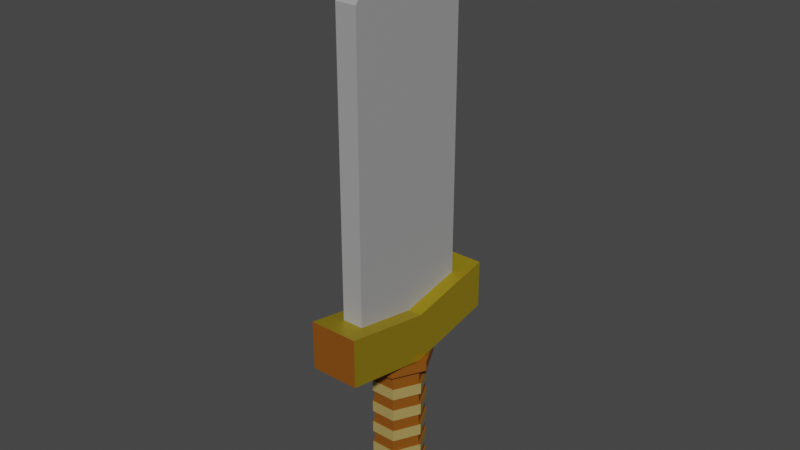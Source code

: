 # Source: sword.blend  (saved by Blender 3.6.13; exported with 4.5.12 LTS)
import bpy
from mathutils import Matrix  # noqa: F401  (used for matrix-valued properties, if any)

bpy.ops.wm.read_factory_settings(use_empty=True)
scene = bpy.context.scene
scene.name = 'Scene'

# ---- collections
col_collection = bpy.data.collections.new('Collection'); scene.collection.children.link(col_collection)

# ---- materials (node trees are filled in below, after node groups)
mat_material_001 = bpy.data.materials.new('Material.001')
mat_material_001.use_transparent_shadow = False
mat_material_002 = bpy.data.materials.new('Material.002')
mat_material_002.use_transparent_shadow = False
mat_material_003 = bpy.data.materials.new('Material.003')
mat_material_003.use_transparent_shadow = False
mat_material_005 = bpy.data.materials.new('Material.005')
mat_material_005.use_transparent_shadow = False

# ---- material node trees
mat_material_001.use_nodes = True; mat_material_001.node_tree.nodes.clear()
_N = mat_material_001.node_tree.nodes; _L = mat_material_001.node_tree.links
n0 = _N.new('ShaderNodeBsdfPrincipled'); n0.name = 'Principled BSDF'; n0.location = (10, 300)
n0.distribution = 'GGX'
n0.subsurface_method = 'RANDOM_WALK_SKIN'
n0.inputs[0].default_value = (0.2423, 0.07371, 0.003736, 1.0)
n0.inputs[3].default_value = 1.45
n0.inputs[27].default_value = (0.0, 0.0, 0.0, 1.0)
n0.inputs[28].default_value = 1.0
n1 = _N.new('ShaderNodeOutputMaterial'); n1.name = 'Material Output'; n1.location = (300, 300)
_L.new(n0.outputs[0], n1.inputs[0])
n1.is_active_output = True
mat_material_002.use_nodes = True; mat_material_002.node_tree.nodes.clear()
_N = mat_material_002.node_tree.nodes; _L = mat_material_002.node_tree.links
n0 = _N.new('ShaderNodeBsdfPrincipled'); n0.name = 'Principled BSDF'; n0.location = (10, 300)
n0.distribution = 'GGX'
n0.subsurface_method = 'RANDOM_WALK_SKIN'
n0.inputs[0].default_value = (0.5288, 0.3833, 0.01529, 1.0)
n0.inputs[1].default_value = 0.6376
n0.inputs[3].default_value = 1.45
n0.inputs[27].default_value = (0.0, 0.0, 0.0, 1.0)
n0.inputs[28].default_value = 1.0
n1 = _N.new('ShaderNodeOutputMaterial'); n1.name = 'Material Output'; n1.location = (300, 300)
_L.new(n0.outputs[0], n1.inputs[0])
n1.is_active_output = True
mat_material_003.use_nodes = True; mat_material_003.node_tree.nodes.clear()
_N = mat_material_003.node_tree.nodes; _L = mat_material_003.node_tree.links
n0 = _N.new('ShaderNodeBsdfPrincipled'); n0.name = 'Principled BSDF'; n0.location = (10, 300)
n0.distribution = 'GGX'
n0.subsurface_method = 'RANDOM_WALK_SKIN'
n0.inputs[0].default_value = (0.3493, 0.3493, 0.3493, 1.0)
n0.inputs[3].default_value = 1.45
n0.inputs[27].default_value = (0.0, 0.0, 0.0, 1.0)
n0.inputs[28].default_value = 1.0
n1 = _N.new('ShaderNodeOutputMaterial'); n1.name = 'Material Output'; n1.location = (300, 300)
_L.new(n0.outputs[0], n1.inputs[0])
n1.is_active_output = True
mat_material_005.use_nodes = True; mat_material_005.node_tree.nodes.clear()
_N = mat_material_005.node_tree.nodes; _L = mat_material_005.node_tree.links
n0 = _N.new('ShaderNodeBsdfPrincipled'); n0.name = 'Principled BSDF'; n0.location = (10, 300)
n0.distribution = 'GGX'
n0.subsurface_method = 'RANDOM_WALK_SKIN'
n0.inputs[0].default_value = (0.3902, 0.2856, 0.08865, 1.0)
n0.inputs[3].default_value = 1.45
n0.inputs[27].default_value = (0.0, 0.0, 0.0, 1.0)
n0.inputs[28].default_value = 1.0
n1 = _N.new('ShaderNodeOutputMaterial'); n1.name = 'Material Output'; n1.location = (300, 300)
_L.new(n0.outputs[0], n1.inputs[0])
n1.is_active_output = True

# ---- world
world_world = bpy.data.worlds.new('World'); scene.world = world_world
world_world.use_nodes = True; world_world.node_tree.nodes.clear()
_N = world_world.node_tree.nodes; _L = world_world.node_tree.links
n0 = _N.new('ShaderNodeOutputWorld'); n0.name = 'World Output'; n0.location = (300, 300)
n1 = _N.new('ShaderNodeBackground'); n1.name = 'Background'; n1.location = (10, 300)
n1.inputs[0].default_value = (0.05088, 0.05088, 0.05088, 1.0)
_L.new(n1.outputs[0], n0.inputs[0])
n0.is_active_output = True
world_world.color = (0.05088, 0.05088, 0.05088)
world_world.use_sun_shadow = False
world_world.sun_shadow_jitter_overblur = 0.0

# ---- meshes
me_cube_001 = bpy.data.meshes.new('Cube.001')
me_cube_001.from_pydata([(-0.4783, -0.2312, -1.0), (-0.4321, -0.6207, 1.511), (-0.4783, 0.2312, -1.012), (-0.4321, 0.6207, 1.511), (0.4783, -0.2312, -1.0), (0.4321, -0.6207, 1.511), (0.4783, 0.2312, -1.012), (0.4321, 0.6207, 1.511), (-0.9567, 4.176e-17, -1.0), (-0.4321, 0.0, 1.0), (0.9567, 9.071e-18, -1.0), (0.4321, 0.0, 1.0), (-1.0, 0.0, -1.0), (-1.0, -0.8622, -0.2908), (1.0, 0.8622, -0.2908), (-1.0, 0.8622, -0.2908), (1.0, 0.0, -1.0), (1.0, -0.8622, -0.2908), (0.9567, 9.071e-18, -6.479), (-0.9567, 4.176e-17, -6.479), (-0.4783, -0.2312, -6.479), (0.4783, 0.2312, -6.479), (-0.4783, 0.2312, -6.479), (0.4783, -0.2312, -6.479), (-1.0, 0.0, 1.0), (-1.0, 0.8622, 1.709), (1.0, 0.8622, 1.709), (1.0, 0.0, 1.0), (1.0, -0.8622, 1.709), (-1.0, -0.8622, 1.709), (-0.4321, 0.0, 13.35), (0.4321, 0.0, 13.35), (-0.4321, 0.6207, 13.35), (0.4321, 0.6207, 13.35), (0.4321, -0.6207, 13.35), (-0.4321, -0.6207, 13.35), (-0.4321, 9.221e-09, 16.38), (0.4321, 9.221e-09, 16.38), (-0.4321, 0.0, 16.38), (0.4321, 0.0, 16.38), (0.4321, 0.0, 16.38), (-0.4321, 0.0, 16.38), (-0.4899, 0.2816, -6.614), (-0.4526, 0.1187, -6.501), (-0.447, 0.1072, -7.413), (-0.4877, 0.2718, -7.303), (-0.6705, 0.0, -6.501), (-1.009, 0.0, -6.614), (-0.4899, -0.2816, -6.614), (-0.4526, -0.1187, -6.501), (0.4526, 0.1187, -6.501), (0.4899, 0.2816, -6.614), (0.6705, 0.0, -6.501), (1.009, 0.0, -6.614), (0.4899, -0.2816, -6.614), (0.4526, -0.1187, -6.501), (1.002, 0.0, -7.299), (0.6508, 0.0, -7.412), (-1.002, 0.0, -7.299), (-0.6508, 0.0, -7.412), (-0.447, -0.1072, -7.413), (-0.4877, -0.2718, -7.303), (0.4877, 0.2718, -7.303), (0.447, 0.1072, -7.413), (0.447, -0.1072, -7.413), (0.4877, -0.2718, -7.303), (0.4783, -0.2312, -1.565), (0.9567, 9.071e-18, -1.565), (-0.4783, -0.2312, -1.565), (0.4783, 0.2312, -1.576), (-0.4783, 0.2312, -1.576), (-0.9567, 4.176e-17, -1.565), (-1.31, -0.0004858, -0.9556), (-0.6446, -0.299, -0.9556), (0.6446, 0.299, -0.9693), (-0.6446, 0.299, -0.9693), (1.31, -0.0004858, -0.9556), (0.6446, -0.299, -0.9556), (1.31, 8.775e-05, -1.363), (0.6829, -0.000335, -1.532), (-0.6446, 0.299, -1.376), (-0.3168, 0.1652, -1.532), (-1.31, 8.775e-05, -1.363), (-0.6829, -0.000335, -1.532), (0.6446, -0.299, -1.363), (0.3184, -0.1659, -1.523), (-0.3184, -0.1659, -1.523), (-0.6446, -0.299, -1.363), (0.3168, 0.1652, -1.532), (0.6446, 0.299, -1.376), (0.4783, -0.2312, -2.057), (0.4783, -0.2312, -2.548), (0.4783, -0.2312, -3.039), (0.4783, -0.2312, -3.531), (0.4783, -0.2312, -4.022), (0.4783, -0.2312, -4.514), (0.4783, -0.2312, -5.005), (0.4783, -0.2312, -5.497), (0.4783, -0.2312, -5.988), (-0.4783, -0.2312, -2.057), (-0.4783, -0.2312, -2.548), (-0.4783, -0.2312, -3.039), (-0.4783, -0.2312, -3.531), (-0.4783, -0.2312, -4.022), (-0.4783, -0.2312, -4.514), (-0.4783, -0.2312, -5.005), (-0.4783, -0.2312, -5.497), (-0.4783, -0.2312, -5.988), (0.4783, 0.2312, -2.066), (0.4783, 0.2312, -2.556), (0.4783, 0.2312, -3.047), (0.4783, 0.2312, -3.537), (0.4783, 0.2312, -4.028), (0.4783, 0.2312, -4.518), (0.4783, 0.2312, -5.008), (0.4783, 0.2312, -5.499), (0.4783, 0.2312, -5.989), (0.9567, 9.071e-18, -5.988), (0.9567, 9.071e-18, -5.497), (0.9567, 9.071e-18, -5.005), (0.9567, 9.071e-18, -4.514), (0.9567, 9.071e-18, -4.022), (0.9567, 9.071e-18, -3.531), (0.9567, 9.071e-18, -3.039), (0.9567, 9.071e-18, -2.548), (0.9567, 9.071e-18, -2.057), (-0.4783, 0.2312, -5.989), (-0.4783, 0.2312, -5.499), (-0.4783, 0.2312, -5.008), (-0.4783, 0.2312, -4.518), (-0.4783, 0.2312, -4.028), (-0.4783, 0.2312, -3.537), (-0.4783, 0.2312, -3.047), (-0.4783, 0.2312, -2.556), (-0.4783, 0.2312, -2.066), (-0.9567, 4.176e-17, -5.988), (-0.9567, 4.176e-17, -5.497), (-0.9567, 4.176e-17, -5.005), (-0.9567, 4.176e-17, -4.514), (-0.9567, 4.176e-17, -4.022), (-0.9567, 4.176e-17, -3.531), (-0.9567, 4.176e-17, -3.039), (-0.9567, 4.176e-17, -2.548), (-0.9567, 4.176e-17, -2.057), (0.5218, -0.2415, -5.988), (0.5218, -0.2415, -6.479), (-1.061, -4.489e-07, -6.479), (-0.5218, -0.2415, -6.479), (0.5218, 0.2415, -6.479), (-0.5218, 0.2415, -6.479), (1.061, -4.465e-07, -6.479), (-0.5218, -0.2415, -5.988), (0.5218, 0.2415, -5.989), (0.5218, -0.2415, -2.057), (0.5218, -0.2415, -2.548), (0.5218, -0.2415, -3.039), (0.5218, -0.2415, -3.531), (0.5218, -0.2415, -4.022), (0.5218, -0.2415, -4.514), (0.5218, -0.2415, -5.005), (0.5218, -0.2415, -5.497), (-0.5218, -0.2415, -2.057), (-0.5218, -0.2415, -2.548), (-0.5218, -0.2415, -3.039), (-0.5218, -0.2415, -3.531), (-0.5218, -0.2415, -4.022), (-0.5218, -0.2415, -4.514), (-0.5218, -0.2415, -5.005), (-0.5218, -0.2415, -5.497), (0.5218, 0.2414, -2.066), (0.5218, 0.2415, -2.556), (0.5218, 0.2414, -3.047), (0.5218, 0.2415, -3.537), (0.5218, 0.2415, -4.028), (0.5218, 0.2415, -4.518), (0.5218, 0.2415, -5.008), (0.5218, 0.2415, -5.499), (1.061, -3.556e-05, -5.988), (1.061, 6.965e-05, -5.497), (1.061, -0.0001059, -5.005), (1.061, 0.0001396, -4.514), (1.061, -0.0001765, -4.022), (1.061, 0.0002093, -3.531), (1.061, -0.0002472, -3.039), (1.061, 0.0002789, -2.548), (1.061, -0.0003181, -2.057), (-0.5218, 0.2415, -5.989), (-0.5218, 0.2415, -5.499), (-0.5218, 0.2415, -5.008), (-0.5218, 0.2415, -4.518), (-0.5218, 0.2415, -4.028), (-0.5218, 0.2415, -3.537), (-0.5218, 0.2414, -3.047), (-0.5218, 0.2415, -2.556), (-0.5218, 0.2414, -2.066), (-1.061, -3.558e-05, -5.988), (-1.061, 6.967e-05, -5.497), (-1.061, -0.000106, -5.005), (-1.061, 0.0001396, -4.514), (-1.061, -0.0001765, -4.022), (-1.061, 0.0002094, -3.531), (-1.061, -0.0002472, -3.039), (-1.061, 0.0002789, -2.548), (-1.061, -0.0003181, -2.057)], [], [(12, 24, 25, 15), (15, 25, 26, 14), (16, 27, 28, 17), (17, 28, 29, 13), (112, 121, 181, 173), (5, 11, 31, 34), (9, 1, 35, 30), (93, 122, 182, 156), (14, 26, 27, 16), (13, 29, 24, 12), (8, 0, 13, 12), (6, 2, 15, 14), (10, 6, 14, 16), (0, 4, 17, 13), (2, 8, 12, 15), (4, 10, 16, 17), (21, 22, 149, 148), (122, 111, 172, 182), (123, 92, 155, 183), (19, 20, 147, 146), (9, 3, 25, 24), (3, 7, 26, 25), (11, 5, 28, 27), (5, 1, 29, 28), (1, 9, 24, 29), (7, 11, 27, 26), (32, 30, 36, 38), (34, 31, 37, 40), (3, 9, 30, 32), (11, 7, 33, 31), (1, 5, 34, 35), (7, 3, 32, 33), (37, 36, 41, 40), (39, 38, 36, 37), (31, 33, 39, 37), (35, 34, 40, 41), (33, 32, 38, 39), (30, 35, 41, 36), (47, 42, 45, 58), (54, 48, 61, 65), (53, 54, 65, 56), (48, 47, 58, 61), (51, 53, 56, 62), (22, 21, 50, 43), (18, 23, 55, 52), (42, 51, 62, 45), (20, 19, 46, 49), (23, 20, 49, 55), (59, 57, 64, 60), (21, 18, 52, 50), (44, 63, 57, 59), (47, 48, 49, 46), (51, 42, 43, 50), (53, 51, 50, 52), (48, 54, 55, 49), (42, 47, 46, 43), (54, 53, 52, 55), (59, 60, 61, 58), (63, 44, 45, 62), (57, 63, 62, 56), (60, 64, 65, 61), (44, 59, 58, 45), (64, 57, 56, 65), (19, 22, 43, 46), (77, 73, 87, 84), (4, 0, 73, 77), (76, 77, 84, 78), (67, 69, 88, 79), (6, 10, 76, 74), (73, 72, 82, 87), (68, 66, 85, 86), (75, 74, 89, 80), (69, 70, 81, 88), (72, 75, 80, 82), (74, 76, 78, 89), (0, 8, 72, 73), (71, 68, 86, 83), (8, 2, 75, 72), (2, 6, 74, 75), (70, 71, 83, 81), (10, 4, 77, 76), (83, 86, 87, 82), (79, 88, 89, 78), (81, 83, 82, 80), (88, 81, 80, 89), (85, 79, 78, 84), (86, 85, 84, 87), (66, 67, 79, 85), (68, 71, 143, 99), (110, 123, 183, 171), (100, 142, 141, 101), (91, 124, 184, 154), (102, 140, 139, 103), (124, 109, 170, 184), (104, 138, 137, 105), (125, 90, 153, 185), (106, 136, 135, 107), (69, 67, 125, 108), (108, 125, 185, 169), (109, 124, 123, 110), (126, 116, 152, 186), (111, 122, 121, 112), (107, 135, 195, 151), (113, 120, 119, 114), (115, 127, 187, 176), (115, 118, 117, 116), (71, 70, 134, 143), (136, 106, 168, 196), (142, 133, 132, 141), (128, 114, 175, 188), (140, 131, 130, 139), (105, 137, 197, 167), (138, 129, 128, 137), (113, 129, 189, 174), (136, 127, 126, 135), (70, 69, 108, 134), (138, 104, 166, 198), (133, 109, 110, 132), (130, 112, 173, 190), (131, 111, 112, 130), (103, 139, 199, 165), (129, 113, 114, 128), (111, 131, 191, 172), (127, 115, 116, 126), (67, 66, 90, 125), (140, 102, 164, 200), (124, 91, 92, 123), (132, 110, 171, 192), (122, 93, 94, 121), (101, 141, 201, 163), (120, 95, 96, 119), (109, 133, 193, 170), (118, 97, 98, 117), (66, 68, 99, 90), (142, 100, 162, 202), (91, 100, 101, 92), (134, 108, 169, 194), (93, 102, 103, 94), (98, 107, 151, 144), (95, 104, 105, 96), (99, 143, 203, 161), (97, 106, 107, 98), (144, 151, 147, 145), (177, 144, 145, 150), (186, 152, 148, 149), (195, 186, 149, 146), (152, 177, 150, 148), (151, 195, 146, 147), (161, 203, 202, 162), (163, 201, 200, 164), (165, 199, 198, 166), (167, 197, 196, 168), (169, 185, 184, 170), (171, 183, 182, 172), (173, 181, 180, 174), (175, 179, 178, 176), (203, 194, 193, 202), (201, 192, 191, 200), (199, 190, 189, 198), (197, 188, 187, 196), (194, 169, 170, 193), (192, 171, 172, 191), (190, 173, 174, 189), (188, 175, 176, 187), (185, 153, 154, 184), (183, 155, 156, 182), (181, 157, 158, 180), (179, 159, 160, 178), (153, 161, 162, 154), (155, 163, 164, 156), (157, 165, 166, 158), (159, 167, 168, 160), (18, 21, 148, 150), (121, 94, 157, 181), (120, 113, 174, 180), (20, 23, 145, 147), (95, 120, 180, 158), (114, 119, 179, 175), (22, 19, 146, 149), (119, 96, 159, 179), (118, 115, 176, 178), (23, 18, 150, 145), (97, 118, 178, 160), (116, 117, 177, 152), (117, 98, 144, 177), (143, 134, 194, 203), (90, 99, 161, 153), (133, 142, 202, 193), (100, 91, 154, 162), (141, 132, 192, 201), (92, 101, 163, 155), (131, 140, 200, 191), (102, 93, 156, 164), (139, 130, 190, 199), (94, 103, 165, 157), (129, 138, 198, 189), (104, 95, 158, 166), (137, 128, 188, 197), (96, 105, 167, 159), (127, 136, 196, 187), (106, 97, 160, 168), (135, 126, 186, 195)])
me_cube_001.polygons.foreach_set('material_index', [1, 1, 1, 0, 0, 2, 2, 0, 1, 1, 1, 1, 1, 1, 1, 1, 0, 0, 0, 0, 1, 1, 1, 1, 1, 1, 2, 2, 2, 2, 2, 2, 0, 0, 2, 2, 2, 2, 1, 1, 1, 1, 1, 0, 0, 1, 0, 0, 1, 0, 1, 1, 1, 1, 1, 1, 1, 1, 1, 1, 1, 1, 1, 0, 0, 0, 0, 0, 0, 0, 0, 0, 0, 0, 0, 0, 0, 0, 0, 0, 0, 0, 0, 0, 0, 0, 0, 0, 0, 0, 0, 0, 0, 0, 0, 0, 0, 0, 0, 0, 0, 0, 0, 0, 0, 0, 0, 0, 0, 0, 0, 0, 0, 0, 0, 0, 0, 0, 0, 0, 0, 0, 0, 0, 0, 0, 0, 0, 0, 0, 0, 0, 0, 0, 0, 0, 0, 0, 0, 0, 0, 0, 3, 3, 3, 3, 3, 3, 3, 3, 3, 3, 3, 3, 3, 3, 3, 3, 3, 3, 3, 3, 3, 3, 3, 3, 3, 3, 3, 3, 3, 3, 0, 0, 0, 0, 0, 0, 0, 0, 0, 0, 0, 0, 0, 0, 0, 0, 0, 0, 0, 0, 0, 0, 0, 0, 0, 0, 0, 0, 0, 0])
_uv = me_cube_001.uv_layers.new(name='UVMap')
_uv.uv.foreach_set('vector', [0.375, 0.125, 0.625, 0.125, 0.625, 0.25, 0.375, 0.25, 0.375, 0.25, 0.625, 0.25, 0.625, 0.5, 0.375, 0.5, 0.375, 0.625, 0.625, 0.625, 0.625, 0.75, 0.375, 0.75, 0.375, 0.75, 0.625, 0.75, 0.625, 1.0, 0.375, 1.0, 0.3184, 0.5656, 0.3184, 0.625, 0.3184, 0.625, 0.3184, 0.5656, 0.6641, 0.715, 0.6641, 0.625, 0.6641, 0.625, 0.6641, 0.715, 0.8359, 0.625, 0.8359, 0.715, 0.8359, 0.715, 0.8359, 0.625, 0.3184, 0.6844, 0.3184, 0.625, 0.3184, 0.625, 0.3184, 0.6844, 0.375, 0.5, 0.625, 0.5, 0.625, 0.625, 0.375, 0.625, 0.375, 0.0, 0.625, 0.0, 0.625, 0.125, 0.375, 0.125, 0.1816, 0.625, 0.1816, 0.6844, 0.125, 0.75, 0.125, 0.625, 0.3184, 0.5656, 0.1816, 0.5656, 0.125, 0.5, 0.375, 0.5, 0.3184, 0.625, 0.3184, 0.5656, 0.375, 0.5, 0.375, 0.625, 0.1816, 0.6844, 0.3184, 0.6844, 0.375, 0.75, 0.125, 0.75, 0.1816, 0.5656, 0.1816, 0.625, 0.125, 0.625, 0.125, 0.5, 0.3184, 0.6844, 0.3184, 0.625, 0.375, 0.625, 0.375, 0.75, 0.3184, 0.5656, 0.1816, 0.5656, 0.1816, 0.5656, 0.3184, 0.5656, 0.3184, 0.625, 0.3184, 0.5656, 0.3184, 0.5656, 0.3184, 0.625, 0.3184, 0.625, 0.3184, 0.6844, 0.3184, 0.6844, 0.3184, 0.625, 0.1816, 0.625, 0.1816, 0.6844, 0.1816, 0.6844, 0.1816, 0.625, 0.8359, 0.625, 0.8359, 0.535, 0.875, 0.5, 0.875, 0.625, 0.8359, 0.535, 0.6641, 0.535, 0.625, 0.5, 0.875, 0.5, 0.6641, 0.625, 0.6641, 0.715, 0.625, 0.75, 0.625, 0.625, 0.6641, 0.715, 0.8359, 0.715, 0.875, 0.75, 0.625, 0.75, 0.8359, 0.715, 0.8359, 0.625, 0.875, 0.625, 0.875, 0.75, 0.6641, 0.535, 0.6641, 0.625, 0.625, 0.625, 0.625, 0.5, 0.8359, 0.535, 0.8359, 0.625, 0.8359, 0.625, 0.8359, 0.535, 0.6641, 0.715, 0.6641, 0.625, 0.6641, 0.625, 0.6641, 0.715, 0.8359, 0.535, 0.8359, 0.625, 0.8359, 0.625, 0.8359, 0.535, 0.6641, 0.625, 0.6641, 0.535, 0.6641, 0.535, 0.6641, 0.625, 0.8359, 0.715, 0.6641, 0.715, 0.6641, 0.715, 0.8359, 0.715, 0.6641, 0.535, 0.8359, 0.535, 0.8359, 0.535, 0.6641, 0.535, 0.6641, 0.625, 0.8359, 0.625, 0.8359, 0.715, 0.6641, 0.715, 0.6641, 0.535, 0.8359, 0.535, 0.8359, 0.625, 0.6641, 0.625, 0.6641, 0.625, 0.6641, 0.535, 0.6641, 0.535, 0.6641, 0.625, 0.8359, 0.715, 0.6641, 0.715, 0.6641, 0.715, 0.8359, 0.715, 0.6641, 0.535, 0.8359, 0.535, 0.8359, 0.535, 0.6641, 0.535, 0.8359, 0.625, 0.8359, 0.715, 0.8359, 0.715, 0.8359, 0.625, 0.1816, 0.625, 0.1816, 0.5656, 0.1816, 0.5656, 0.1816, 0.625, 0.3184, 0.6844, 0.1816, 0.6844, 0.1816, 0.6844, 0.3184, 0.6844, 0.3184, 0.625, 0.3184, 0.6844, 0.3184, 0.6844, 0.3184, 0.625, 0.1816, 0.6844, 0.1816, 0.625, 0.1816, 0.625, 0.1816, 0.6844, 0.3184, 0.5656, 0.3184, 0.625, 0.3184, 0.625, 0.3184, 0.5656, 0.1816, 0.5656, 0.3184, 0.5656, 0.3173, 0.5656, 0.1827, 0.5656, 0.3184, 0.625, 0.3184, 0.6844, 0.3184, 0.681, 0.3184, 0.6474, 0.1816, 0.5656, 0.3184, 0.5656, 0.3184, 0.5656, 0.1816, 0.5656, 0.1816, 0.6844, 0.1816, 0.625, 0.1816, 0.6474, 0.1816, 0.681, 0.3184, 0.6844, 0.1816, 0.6844, 0.1827, 0.6844, 0.3173, 0.6844, 0.2055, 0.625, 0.2945, 0.625, 0.2918, 0.6486, 0.2082, 0.6486, 0.3184, 0.5656, 0.3184, 0.625, 0.3184, 0.6026, 0.3184, 0.569, 0.2082, 0.6014, 0.2918, 0.6014, 0.2945, 0.625, 0.2055, 0.625, 0.1816, 0.625, 0.1816, 0.6844, 0.1816, 0.681, 0.1816, 0.6474, 0.3184, 0.5656, 0.1816, 0.5656, 0.1827, 0.5656, 0.3173, 0.5656, 0.3184, 0.625, 0.3184, 0.5656, 0.3184, 0.569, 0.3184, 0.6026, 0.1816, 0.6844, 0.3184, 0.6844, 0.3173, 0.6844, 0.1827, 0.6844, 0.1816, 0.5656, 0.1816, 0.625, 0.1816, 0.6026, 0.1816, 0.569, 0.3184, 0.6844, 0.3184, 0.625, 0.3184, 0.6474, 0.3184, 0.681, 0.2055, 0.625, 0.2082, 0.6486, 0.1816, 0.6844, 0.1816, 0.625, 0.2918, 0.6014, 0.2082, 0.6014, 0.1816, 0.5656, 0.3184, 0.5656, 0.2945, 0.625, 0.2918, 0.6014, 0.3184, 0.5656, 0.3184, 0.625, 0.2082, 0.6486, 0.2918, 0.6486, 0.3184, 0.6844, 0.1816, 0.6844, 0.2082, 0.6014, 0.2055, 0.625, 0.1816, 0.625, 0.1816, 0.5656, 0.2918, 0.6486, 0.2945, 0.625, 0.3184, 0.625, 0.3184, 0.6844, 0.1816, 0.625, 0.1816, 0.5656, 0.1816, 0.569, 0.1816, 0.6026, 0.3184, 0.6844, 0.1816, 0.6844, 0.1816, 0.6844, 0.3184, 0.6844, 0.3184, 0.6844, 0.1816, 0.6844, 0.1816, 0.6844, 0.3184, 0.6844, 0.3184, 0.625, 0.3184, 0.6844, 0.3184, 0.6844, 0.3184, 0.625, 0.3184, 0.625, 0.3184, 0.5656, 0.3184, 0.5712, 0.3184, 0.6142, 0.3184, 0.5656, 0.3184, 0.625, 0.3184, 0.625, 0.3184, 0.5656, 0.1816, 0.6844, 0.1816, 0.625, 0.1816, 0.625, 0.1816, 0.6844, 0.1816, 0.6844, 0.3184, 0.6844, 0.306, 0.6844, 0.194, 0.6844, 0.1816, 0.5656, 0.3184, 0.5656, 0.3184, 0.5656, 0.1816, 0.5656, 0.3184, 0.5656, 0.1816, 0.5656, 0.1942, 0.5656, 0.3058, 0.5656, 0.1816, 0.625, 0.1816, 0.5656, 0.1816, 0.5656, 0.1816, 0.625, 0.3184, 0.5656, 0.3184, 0.625, 0.3184, 0.625, 0.3184, 0.5656, 0.1816, 0.6844, 0.1816, 0.625, 0.1816, 0.625, 0.1816, 0.6844, 0.1816, 0.625, 0.1816, 0.6844, 0.1816, 0.6789, 0.1816, 0.636, 0.1816, 0.625, 0.1816, 0.5656, 0.1816, 0.5656, 0.1816, 0.625, 0.1816, 0.5656, 0.3184, 0.5656, 0.3184, 0.5656, 0.1816, 0.5656, 0.1816, 0.5656, 0.1816, 0.625, 0.1816, 0.6142, 0.1816, 0.5712, 0.3184, 0.625, 0.3184, 0.6844, 0.3184, 0.6844, 0.3184, 0.625, 0.1816, 0.636, 0.1816, 0.6789, 0.1816, 0.6844, 0.1816, 0.625, 0.3184, 0.6142, 0.3184, 0.5712, 0.3184, 0.5656, 0.3184, 0.625, 0.1816, 0.5712, 0.1816, 0.6142, 0.1816, 0.625, 0.1816, 0.5656, 0.3058, 0.5656, 0.1942, 0.5656, 0.1816, 0.5656, 0.3184, 0.5656, 0.3184, 0.6789, 0.3184, 0.636, 0.3184, 0.625, 0.3184, 0.6844, 0.194, 0.6844, 0.306, 0.6844, 0.3184, 0.6844, 0.1816, 0.6844, 0.3184, 0.6844, 0.3184, 0.625, 0.3184, 0.636, 0.3184, 0.6789, 0.1816, 0.6844, 0.1816, 0.625, 0.1816, 0.625, 0.1816, 0.6844, 0.3184, 0.5656, 0.3184, 0.625, 0.3184, 0.625, 0.3184, 0.5656, 0.1816, 0.6844, 0.1816, 0.625, 0.1816, 0.625, 0.1816, 0.6844, 0.3184, 0.6844, 0.3184, 0.625, 0.3184, 0.625, 0.3184, 0.6844, 0.1816, 0.6844, 0.1816, 0.625, 0.1816, 0.625, 0.1816, 0.6844, 0.3184, 0.625, 0.3184, 0.5656, 0.3184, 0.5656, 0.3184, 0.625, 0.1816, 0.6844, 0.1816, 0.625, 0.1816, 0.625, 0.1816, 0.6844, 0.3184, 0.625, 0.3184, 0.6844, 0.3184, 0.6844, 0.3184, 0.625, 0.1816, 0.6844, 0.1816, 0.625, 0.1816, 0.625, 0.1816, 0.6844, 0.3184, 0.5656, 0.3184, 0.625, 0.3184, 0.625, 0.3184, 0.5656, 0.3184, 0.5656, 0.3184, 0.625, 0.3184, 0.625, 0.3184, 0.5656, 0.3184, 0.5656, 0.3184, 0.625, 0.3184, 0.625, 0.3184, 0.5656, 0.1816, 0.5656, 0.3184, 0.5656, 0.3184, 0.5656, 0.1816, 0.5656, 0.3184, 0.5656, 0.3184, 0.625, 0.3184, 0.625, 0.3184, 0.5656, 0.1816, 0.6844, 0.1816, 0.625, 0.1816, 0.625, 0.1816, 0.6844, 0.3184, 0.5656, 0.3184, 0.625, 0.3184, 0.625, 0.3184, 0.5656, 0.3184, 0.5656, 0.1816, 0.5656, 0.1816, 0.5656, 0.3184, 0.5656, 0.3184, 0.5656, 0.3184, 0.625, 0.3184, 0.625, 0.3184, 0.5656, 0.1816, 0.625, 0.1816, 0.5656, 0.1816, 0.5656, 0.1816, 0.625, 0.1816, 0.625, 0.1816, 0.6844, 0.1816, 0.6844, 0.1816, 0.625, 0.1816, 0.625, 0.1816, 0.5656, 0.1816, 0.5656, 0.1816, 0.625, 0.1816, 0.5656, 0.3184, 0.5656, 0.3184, 0.5656, 0.1816, 0.5656, 0.1816, 0.625, 0.1816, 0.5656, 0.1816, 0.5656, 0.1816, 0.625, 0.1816, 0.6844, 0.1816, 0.625, 0.1816, 0.625, 0.1816, 0.6844, 0.1816, 0.625, 0.1816, 0.5656, 0.1816, 0.5656, 0.1816, 0.625, 0.3184, 0.5656, 0.1816, 0.5656, 0.1816, 0.5656, 0.3184, 0.5656, 0.1816, 0.625, 0.1816, 0.5656, 0.1816, 0.5656, 0.1816, 0.625, 0.1816, 0.5656, 0.3184, 0.5656, 0.3184, 0.5656, 0.1816, 0.5656, 0.1816, 0.625, 0.1816, 0.6844, 0.1816, 0.6844, 0.1816, 0.625, 0.1816, 0.5656, 0.3184, 0.5656, 0.3184, 0.5656, 0.1816, 0.5656, 0.1816, 0.5656, 0.3184, 0.5656, 0.3184, 0.5656, 0.1816, 0.5656, 0.1816, 0.5656, 0.3184, 0.5656, 0.3184, 0.5656, 0.1816, 0.5656, 0.1816, 0.6844, 0.1816, 0.625, 0.1816, 0.625, 0.1816, 0.6844, 0.1816, 0.5656, 0.3184, 0.5656, 0.3184, 0.5656, 0.1816, 0.5656, 0.3184, 0.5656, 0.1816, 0.5656, 0.1816, 0.5656, 0.3184, 0.5656, 0.1816, 0.5656, 0.3184, 0.5656, 0.3184, 0.5656, 0.1816, 0.5656, 0.3184, 0.625, 0.3184, 0.6844, 0.3184, 0.6844, 0.3184, 0.625, 0.1816, 0.625, 0.1816, 0.6844, 0.1816, 0.6844, 0.1816, 0.625, 0.3184, 0.625, 0.3184, 0.6844, 0.3184, 0.6844, 0.3184, 0.625, 0.1816, 0.5656, 0.3184, 0.5656, 0.3184, 0.5656, 0.1816, 0.5656, 0.3184, 0.625, 0.3184, 0.6844, 0.3184, 0.6844, 0.3184, 0.625, 0.1816, 0.6844, 0.1816, 0.625, 0.1816, 0.625, 0.1816, 0.6844, 0.3184, 0.625, 0.3184, 0.6844, 0.3184, 0.6844, 0.3184, 0.625, 0.3184, 0.5656, 0.1816, 0.5656, 0.1816, 0.5656, 0.3184, 0.5656, 0.3184, 0.625, 0.3184, 0.6844, 0.3184, 0.6844, 0.3184, 0.625, 0.3184, 0.6844, 0.1816, 0.6844, 0.1816, 0.6844, 0.3184, 0.6844, 0.1816, 0.625, 0.1816, 0.6844, 0.1816, 0.6844, 0.1816, 0.625, 0.3184, 0.6844, 0.1816, 0.6844, 0.1816, 0.6844, 0.3184, 0.6844, 0.1816, 0.5656, 0.3184, 0.5656, 0.3184, 0.5656, 0.1816, 0.5656, 0.3184, 0.6844, 0.1816, 0.6844, 0.1816, 0.6844, 0.3184, 0.6844, 0.3184, 0.6844, 0.1816, 0.6844, 0.1816, 0.6844, 0.3184, 0.6844, 0.3184, 0.6844, 0.1816, 0.6844, 0.1816, 0.6844, 0.3184, 0.6844, 0.1816, 0.6844, 0.1816, 0.625, 0.1816, 0.625, 0.1816, 0.6844, 0.3184, 0.6844, 0.1816, 0.6844, 0.1816, 0.6844, 0.3184, 0.6844, 0.3184, 0.6844, 0.1816, 0.6844, 0.1816, 0.6844, 0.3184, 0.6844, 0.3184, 0.625, 0.3184, 0.6844, 0.3184, 0.6844, 0.3184, 0.625, 0.1816, 0.5656, 0.3184, 0.5656, 0.3184, 0.5656, 0.1816, 0.5656, 0.1816, 0.625, 0.1816, 0.5656, 0.1816, 0.5656, 0.1816, 0.625, 0.3184, 0.5656, 0.3184, 0.625, 0.3184, 0.625, 0.3184, 0.5656, 0.1816, 0.6844, 0.1816, 0.625, 0.1816, 0.625, 0.1816, 0.6844, 0.1816, 0.6844, 0.1816, 0.625, 0.1816, 0.625, 0.1816, 0.6844, 0.1816, 0.6844, 0.1816, 0.625, 0.1816, 0.625, 0.1816, 0.6844, 0.1816, 0.6844, 0.1816, 0.625, 0.1816, 0.625, 0.1816, 0.6844, 0.1816, 0.6844, 0.1816, 0.625, 0.1816, 0.625, 0.1816, 0.6844, 0.3184, 0.5656, 0.3184, 0.625, 0.3184, 0.625, 0.3184, 0.5656, 0.3184, 0.5656, 0.3184, 0.625, 0.3184, 0.625, 0.3184, 0.5656, 0.3184, 0.5656, 0.3184, 0.625, 0.3184, 0.625, 0.3184, 0.5656, 0.3184, 0.5656, 0.3184, 0.625, 0.3184, 0.625, 0.3184, 0.5656, 0.1816, 0.625, 0.1816, 0.5656, 0.1816, 0.5656, 0.1816, 0.625, 0.1816, 0.625, 0.1816, 0.5656, 0.1816, 0.5656, 0.1816, 0.625, 0.1816, 0.625, 0.1816, 0.5656, 0.1816, 0.5656, 0.1816, 0.625, 0.1816, 0.625, 0.1816, 0.5656, 0.1816, 0.5656, 0.1816, 0.625, 0.1816, 0.5656, 0.3184, 0.5656, 0.3184, 0.5656, 0.1816, 0.5656, 0.1816, 0.5656, 0.3184, 0.5656, 0.3184, 0.5656, 0.1816, 0.5656, 0.1816, 0.5656, 0.3184, 0.5656, 0.3184, 0.5656, 0.1816, 0.5656, 0.1816, 0.5656, 0.3184, 0.5656, 0.3184, 0.5656, 0.1816, 0.5656, 0.3184, 0.625, 0.3184, 0.6844, 0.3184, 0.6844, 0.3184, 0.625, 0.3184, 0.625, 0.3184, 0.6844, 0.3184, 0.6844, 0.3184, 0.625, 0.3184, 0.625, 0.3184, 0.6844, 0.3184, 0.6844, 0.3184, 0.625, 0.3184, 0.625, 0.3184, 0.6844, 0.3184, 0.6844, 0.3184, 0.625, 0.3184, 0.6844, 0.1816, 0.6844, 0.1816, 0.6844, 0.3184, 0.6844, 0.3184, 0.6844, 0.1816, 0.6844, 0.1816, 0.6844, 0.3184, 0.6844, 0.3184, 0.6844, 0.1816, 0.6844, 0.1816, 0.6844, 0.3184, 0.6844, 0.3184, 0.6844, 0.1816, 0.6844, 0.1816, 0.6844, 0.3184, 0.6844, 0.3184, 0.625, 0.3184, 0.5656, 0.3184, 0.5656, 0.3184, 0.625, 0.3184, 0.625, 0.3184, 0.6844, 0.3184, 0.6844, 0.3184, 0.625, 0.3184, 0.625, 0.3184, 0.5656, 0.3184, 0.5656, 0.3184, 0.625, 0.1816, 0.6844, 0.3184, 0.6844, 0.3184, 0.6844, 0.1816, 0.6844, 0.3184, 0.6844, 0.3184, 0.625, 0.3184, 0.625, 0.3184, 0.6844, 0.3184, 0.5656, 0.3184, 0.625, 0.3184, 0.625, 0.3184, 0.5656, 0.1816, 0.5656, 0.1816, 0.625, 0.1816, 0.625, 0.1816, 0.5656, 0.3184, 0.625, 0.3184, 0.6844, 0.3184, 0.6844, 0.3184, 0.625, 0.3184, 0.625, 0.3184, 0.5656, 0.3184, 0.5656, 0.3184, 0.625, 0.3184, 0.6844, 0.3184, 0.625, 0.3184, 0.625, 0.3184, 0.6844, 0.3184, 0.6844, 0.3184, 0.625, 0.3184, 0.625, 0.3184, 0.6844, 0.3184, 0.5656, 0.3184, 0.625, 0.3184, 0.625, 0.3184, 0.5656, 0.3184, 0.625, 0.3184, 0.6844, 0.3184, 0.6844, 0.3184, 0.625, 0.1816, 0.625, 0.1816, 0.5656, 0.1816, 0.5656, 0.1816, 0.625, 0.3184, 0.6844, 0.1816, 0.6844, 0.1816, 0.6844, 0.3184, 0.6844, 0.1816, 0.5656, 0.1816, 0.625, 0.1816, 0.625, 0.1816, 0.5656, 0.1816, 0.6844, 0.3184, 0.6844, 0.3184, 0.6844, 0.1816, 0.6844, 0.1816, 0.625, 0.1816, 0.5656, 0.1816, 0.5656, 0.1816, 0.625, 0.3184, 0.6844, 0.1816, 0.6844, 0.1816, 0.6844, 0.3184, 0.6844, 0.1816, 0.5656, 0.1816, 0.625, 0.1816, 0.625, 0.1816, 0.5656, 0.1816, 0.6844, 0.3184, 0.6844, 0.3184, 0.6844, 0.1816, 0.6844, 0.1816, 0.625, 0.1816, 0.5656, 0.1816, 0.5656, 0.1816, 0.625, 0.3184, 0.6844, 0.1816, 0.6844, 0.1816, 0.6844, 0.3184, 0.6844, 0.1816, 0.5656, 0.1816, 0.625, 0.1816, 0.625, 0.1816, 0.5656, 0.1816, 0.6844, 0.3184, 0.6844, 0.3184, 0.6844, 0.1816, 0.6844, 0.1816, 0.625, 0.1816, 0.5656, 0.1816, 0.5656, 0.1816, 0.625, 0.3184, 0.6844, 0.1816, 0.6844, 0.1816, 0.6844, 0.3184, 0.6844, 0.1816, 0.5656, 0.1816, 0.625, 0.1816, 0.625, 0.1816, 0.5656, 0.1816, 0.6844, 0.3184, 0.6844, 0.3184, 0.6844, 0.1816, 0.6844, 0.1816, 0.625, 0.1816, 0.5656, 0.1816, 0.5656, 0.1816, 0.625])
me_cube_001.materials.append(mat_material_001)
me_cube_001.materials.append(mat_material_002)
me_cube_001.materials.append(mat_material_003)
me_cube_001.materials.append(mat_material_005)
me_cube_001.update()

# ---- objects
ob_cube = bpy.data.objects.new('Cube', me_cube_001)

# ---- transforms, parenting, visibility, modifiers, constraints
ob_cube.location = (0.0, 0.0, 0.0)
ob_cube.scale = (1.0, 4.309, 1.0)

# ---- collection membership
col_collection.objects.link(ob_cube)

# ---- scene / render settings (as saved in the file)
scene.frame_start = 1; scene.frame_end = 250; scene.frame_set(1)
scene.render.engine = 'BLENDER_EEVEE_NEXT'
scene.cycles.sampling_pattern = 'TABULATED_SOBOL'
scene.view_settings.view_transform = 'Filmic'
bpy.context.view_layer.update()

# ---- added for rendering (the .blend has no active camera and no usable light): camera, sun
cam_auto = bpy.data.cameras.new('AutoCamera')
cam_auto.lens = 50.0
cam_auto.sensor_width = 36.0
cam_auto.clip_end = 1000.0
ob_auto_camera = bpy.data.objects.new('AutoCamera', cam_auto)
scene.collection.objects.link(ob_auto_camera)
ob_auto_camera.location = (23.1886, -27.8264, 23.0336)
ob_auto_camera.rotation_euler = (1.09748, -7.21219e-08, 0.694738)
scene.camera = ob_auto_camera
light_auto_sun = bpy.data.lights.new('AutoSun', 'SUN')
light_auto_sun.energy = 3.0
light_auto_sun.angle = 0.0523599
ob_auto_sun = bpy.data.objects.new('AutoSun', light_auto_sun)
scene.collection.objects.link(ob_auto_sun)
ob_auto_sun.rotation_euler = (0.872665, 0.174533, 0.523599)
bpy.context.view_layer.update()

